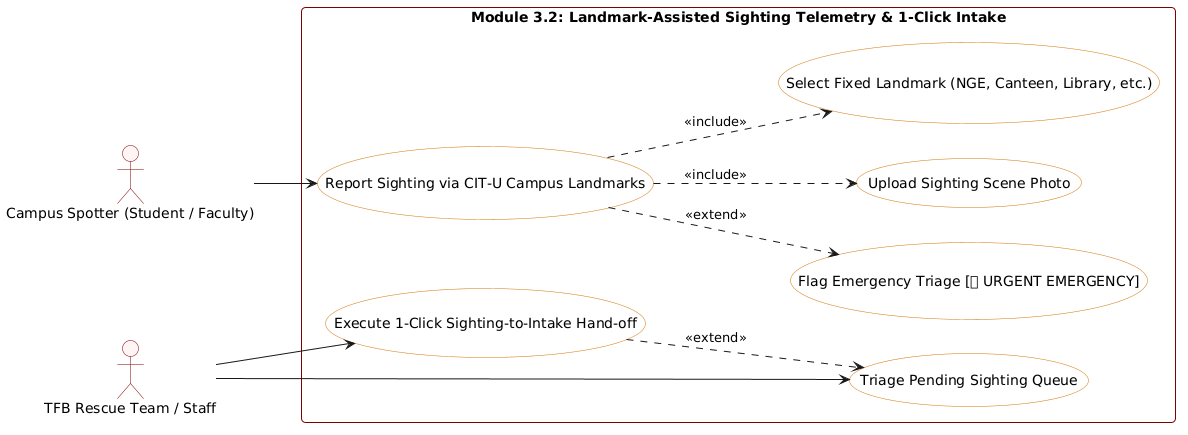

The diagram above was rendered by PlantUML. Its source (embedded in the PNG):
@startuml
skinparam defaultFontName "Segoe UI"
skinparam roundCorner 8
skinparam shadowing false
skinparam packageBorderColor #800000
skinparam actorBorderColor #800000
skinparam actorBackgroundColor #FFF5F5
skinparam usecaseBackgroundColor #F8FAFC
skinparam usecaseBorderColor #D97706

left to right direction

actor "Campus Spotter (Student / Faculty)" as Spotter
actor "TFB Rescue Team / Staff" as Staff

rectangle "Module 3.2: Landmark-Assisted Sighting Telemetry & 1-Click Intake" {
    usecase "Report Sighting via CIT-U Campus Landmarks" as UC_Report
    usecase "Select Fixed Landmark (NGE, Canteen, Library, etc.)" as UC_Landmark
    usecase "Flag Emergency Triage [🚨 URGENT EMERGENCY]" as UC_Emergency
    usecase "Upload Sighting Scene Photo" as UC_Photo
    usecase "Triage Pending Sighting Queue" as UC_Triage
    usecase "Execute 1-Click Sighting-to-Intake Hand-off" as UC_Handoff
}

Spotter --> UC_Report
UC_Report ..> UC_Landmark : <<include>>
UC_Report ..> UC_Photo : <<include>>
UC_Report ..> UC_Emergency : <<extend>>

Staff --> UC_Triage
Staff --> UC_Handoff
UC_Handoff ..> UC_Triage : <<extend>>
@enduml